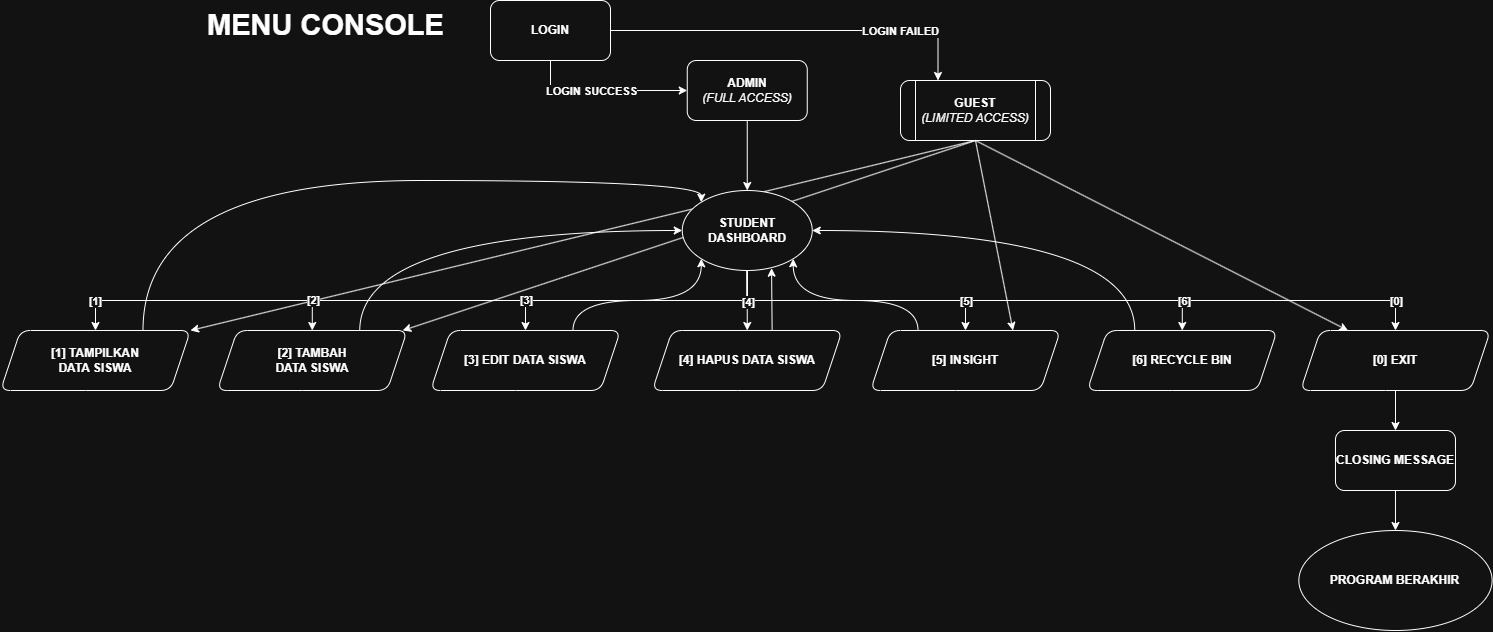

The diagram above was exported from draw.io. Its source (the exported page's mxGraphModel, read from the mxfile embedded in the PNG):
<mxGraphModel dx="1695" dy="793" grid="1" gridSize="10" guides="1" tooltips="1" connect="1" arrows="1" fold="1" page="1" pageScale="1" pageWidth="827" pageHeight="1169" math="0" shadow="0">
  <root>
    <mxCell id="0" />
    <mxCell id="1" parent="0" />
    <mxCell id="_ifP8ASPyhIVcxQQvyaS-82" value="" style="rounded=0;orthogonalLoop=1;jettySize=auto;html=1;exitX=0.5;exitY=1;exitDx=0;exitDy=0;" edge="1" parent="1" source="_ifP8ASPyhIVcxQQvyaS-32" target="_ifP8ASPyhIVcxQQvyaS-41">
      <mxGeometry relative="1" as="geometry">
        <mxPoint x="1890" y="270" as="sourcePoint" />
        <mxPoint x="1120" y="460" as="targetPoint" />
      </mxGeometry>
    </mxCell>
    <mxCell id="_ifP8ASPyhIVcxQQvyaS-81" value="" style="rounded=0;orthogonalLoop=1;jettySize=auto;html=1;exitX=0.5;exitY=1;exitDx=0;exitDy=0;entryX=1;entryY=0;entryDx=0;entryDy=0;" edge="1" parent="1" source="_ifP8ASPyhIVcxQQvyaS-32" target="_ifP8ASPyhIVcxQQvyaS-42">
      <mxGeometry relative="1" as="geometry">
        <mxPoint x="1320" y="190" as="sourcePoint" />
        <mxPoint x="1382" y="190" as="targetPoint" />
      </mxGeometry>
    </mxCell>
    <mxCell id="_ifP8ASPyhIVcxQQvyaS-78" value="" style="rounded=0;orthogonalLoop=1;jettySize=auto;html=1;entryX=0.687;entryY=0.971;entryDx=0;entryDy=0;entryPerimeter=0;exitX=0.631;exitY=0.028;exitDx=0;exitDy=0;exitPerimeter=0;" edge="1" parent="1" source="_ifP8ASPyhIVcxQQvyaS-36" target="_ifP8ASPyhIVcxQQvyaS-30">
      <mxGeometry relative="1" as="geometry">
        <mxPoint x="819.75" y="410" as="sourcePoint" />
        <mxPoint x="881.75" y="410" as="targetPoint" />
      </mxGeometry>
    </mxCell>
    <mxCell id="_ifP8ASPyhIVcxQQvyaS-3" value="&lt;b&gt;MENU CONSOLE&lt;/b&gt;" style="text;html=1;align=center;verticalAlign=middle;resizable=0;points=[];autosize=1;strokeColor=none;fillColor=none;rounded=1;fontSize=29;" vertex="1" parent="1">
      <mxGeometry x="265" y="90" width="260" height="50" as="geometry" />
    </mxCell>
    <mxCell id="_ifP8ASPyhIVcxQQvyaS-33" value="" style="edgeStyle=orthogonalEdgeStyle;rounded=0;orthogonalLoop=1;jettySize=auto;html=1;" edge="1" parent="1" source="_ifP8ASPyhIVcxQQvyaS-27" target="_ifP8ASPyhIVcxQQvyaS-28">
      <mxGeometry relative="1" as="geometry">
        <Array as="points">
          <mxPoint x="620" y="180" />
        </Array>
      </mxGeometry>
    </mxCell>
    <mxCell id="_ifP8ASPyhIVcxQQvyaS-46" value="&lt;b&gt;LOGIN SUCCESS&lt;/b&gt;" style="edgeLabel;html=1;align=center;verticalAlign=middle;resizable=0;points=[];" vertex="1" connectable="0" parent="_ifP8ASPyhIVcxQQvyaS-33">
      <mxGeometry x="-0.6882" y="1" relative="1" as="geometry">
        <mxPoint x="39" y="4" as="offset" />
      </mxGeometry>
    </mxCell>
    <mxCell id="_ifP8ASPyhIVcxQQvyaS-27" value="&lt;b&gt;LOGIN&lt;/b&gt;" style="rounded=1;html=1;whiteSpace=wrap;" vertex="1" parent="1">
      <mxGeometry x="560" y="90" width="120" height="60" as="geometry" />
    </mxCell>
    <mxCell id="_ifP8ASPyhIVcxQQvyaS-34" value="" style="edgeStyle=orthogonalEdgeStyle;rounded=0;orthogonalLoop=1;jettySize=auto;html=1;" edge="1" parent="1" source="_ifP8ASPyhIVcxQQvyaS-28" target="_ifP8ASPyhIVcxQQvyaS-30">
      <mxGeometry relative="1" as="geometry" />
    </mxCell>
    <mxCell id="_ifP8ASPyhIVcxQQvyaS-28" value="&lt;b&gt;ADMIN&lt;/b&gt;&lt;div&gt;&lt;i&gt;(FULL ACCESS)&lt;/i&gt;&lt;/div&gt;" style="whiteSpace=wrap;html=1;rounded=1;" vertex="1" parent="1">
      <mxGeometry x="756.75" y="150" width="120" height="60" as="geometry" />
    </mxCell>
    <mxCell id="_ifP8ASPyhIVcxQQvyaS-30" value="&lt;b&gt;STUDENT DASHBOARD&lt;/b&gt;" style="ellipse;whiteSpace=wrap;html=1;rounded=1;" vertex="1" parent="1">
      <mxGeometry x="751.75" y="280" width="130" height="80" as="geometry" />
    </mxCell>
    <mxCell id="_ifP8ASPyhIVcxQQvyaS-32" value="&lt;b&gt;GUEST&lt;/b&gt;&lt;div&gt;&lt;i&gt;(LIMITED ACCESS)&lt;/i&gt;&lt;/div&gt;" style="shape=process;html=1;backgroundOutline=1;rounded=1;whiteSpace=wrap;" vertex="1" parent="1">
      <mxGeometry x="970" y="170" width="150" height="60" as="geometry" />
    </mxCell>
    <mxCell id="_ifP8ASPyhIVcxQQvyaS-36" value="&lt;b&gt;[4] HAPUS DATA SISWA&lt;/b&gt;" style="shape=parallelogram;perimeter=parallelogramPerimeter;html=1;fixedSize=1;rounded=1;whiteSpace=wrap;" vertex="1" parent="1">
      <mxGeometry x="721.75" y="420" width="190" height="60" as="geometry" />
    </mxCell>
    <mxCell id="_ifP8ASPyhIVcxQQvyaS-38" value="&lt;b&gt;[6] RECYCLE BIN&lt;/b&gt;" style="shape=parallelogram;perimeter=parallelogramPerimeter;html=1;fixedSize=1;rounded=1;whiteSpace=wrap;" vertex="1" parent="1">
      <mxGeometry x="1156.75" y="420" width="190" height="60" as="geometry" />
    </mxCell>
    <mxCell id="_ifP8ASPyhIVcxQQvyaS-39" value="&lt;b&gt;[5] INSIGHT&lt;/b&gt;" style="shape=parallelogram;perimeter=parallelogramPerimeter;html=1;fixedSize=1;rounded=1;whiteSpace=wrap;" vertex="1" parent="1">
      <mxGeometry x="940" y="420" width="190" height="60" as="geometry" />
    </mxCell>
    <mxCell id="_ifP8ASPyhIVcxQQvyaS-65" value="" style="edgeStyle=orthogonalEdgeStyle;rounded=0;orthogonalLoop=1;jettySize=auto;html=1;" edge="1" parent="1" source="_ifP8ASPyhIVcxQQvyaS-40" target="_ifP8ASPyhIVcxQQvyaS-64">
      <mxGeometry relative="1" as="geometry" />
    </mxCell>
    <mxCell id="_ifP8ASPyhIVcxQQvyaS-40" value="&lt;b&gt;[0] EXIT&lt;/b&gt;" style="shape=parallelogram;perimeter=parallelogramPerimeter;html=1;fixedSize=1;rounded=1;whiteSpace=wrap;" vertex="1" parent="1">
      <mxGeometry x="1370" y="420" width="190" height="60" as="geometry" />
    </mxCell>
    <mxCell id="_ifP8ASPyhIVcxQQvyaS-41" value="&lt;b&gt;[2] TAMBAH&lt;/b&gt;&lt;div&gt;&lt;b&gt;DATA SISWA&lt;/b&gt;&lt;/div&gt;" style="shape=parallelogram;perimeter=parallelogramPerimeter;html=1;fixedSize=1;rounded=1;whiteSpace=wrap;" vertex="1" parent="1">
      <mxGeometry x="286.75" y="420" width="190" height="60" as="geometry" />
    </mxCell>
    <mxCell id="_ifP8ASPyhIVcxQQvyaS-42" value="&lt;b&gt;[1] TAMPILKAN&lt;/b&gt;&lt;div&gt;&lt;b&gt;DATA SISWA&lt;/b&gt;&lt;/div&gt;" style="shape=parallelogram;perimeter=parallelogramPerimeter;html=1;fixedSize=1;rounded=1;whiteSpace=wrap;" vertex="1" parent="1">
      <mxGeometry x="70" y="420" width="190" height="60" as="geometry" />
    </mxCell>
    <mxCell id="_ifP8ASPyhIVcxQQvyaS-43" value="&lt;b&gt;[3] EDIT DATA SISWA&lt;/b&gt;" style="shape=parallelogram;perimeter=parallelogramPerimeter;html=1;fixedSize=1;rounded=1;whiteSpace=wrap;" vertex="1" parent="1">
      <mxGeometry x="500" y="420" width="190" height="60" as="geometry" />
    </mxCell>
    <mxCell id="_ifP8ASPyhIVcxQQvyaS-45" value="&lt;b&gt;PROGRAM BERAKHIR&lt;/b&gt;" style="ellipse;html=1;rounded=1;whiteSpace=wrap;" vertex="1" parent="1">
      <mxGeometry x="1368.3700000000001" y="620" width="193.25" height="100" as="geometry" />
    </mxCell>
    <mxCell id="_ifP8ASPyhIVcxQQvyaS-47" value="" style="rounded=0;orthogonalLoop=1;jettySize=auto;html=1;entryX=0.25;entryY=0;entryDx=0;entryDy=0;exitX=1;exitY=0.5;exitDx=0;exitDy=0;edgeStyle=orthogonalEdgeStyle;" edge="1" parent="1" source="_ifP8ASPyhIVcxQQvyaS-27" target="_ifP8ASPyhIVcxQQvyaS-32">
      <mxGeometry relative="1" as="geometry">
        <mxPoint x="720" y="170" as="sourcePoint" />
        <mxPoint x="857" y="200" as="targetPoint" />
      </mxGeometry>
    </mxCell>
    <mxCell id="_ifP8ASPyhIVcxQQvyaS-48" value="&lt;b&gt;LOGIN FAILED&lt;/b&gt;" style="edgeLabel;html=1;align=center;verticalAlign=middle;resizable=0;points=[];" vertex="1" connectable="0" parent="_ifP8ASPyhIVcxQQvyaS-47">
      <mxGeometry x="-0.6882" y="1" relative="1" as="geometry">
        <mxPoint x="231" y="1" as="offset" />
      </mxGeometry>
    </mxCell>
    <mxCell id="_ifP8ASPyhIVcxQQvyaS-49" value="" style="rounded=0;orthogonalLoop=1;jettySize=auto;html=1;entryX=0.5;entryY=0;entryDx=0;entryDy=0;exitX=0.5;exitY=1;exitDx=0;exitDy=0;" edge="1" parent="1" source="_ifP8ASPyhIVcxQQvyaS-30" target="_ifP8ASPyhIVcxQQvyaS-36">
      <mxGeometry relative="1" as="geometry">
        <mxPoint x="568.5" y="350" as="sourcePoint" />
        <mxPoint x="705.5" y="380" as="targetPoint" />
      </mxGeometry>
    </mxCell>
    <mxCell id="_ifP8ASPyhIVcxQQvyaS-51" value="" style="rounded=0;orthogonalLoop=1;jettySize=auto;html=1;exitX=0.5;exitY=1;exitDx=0;exitDy=0;entryX=0.5;entryY=0;entryDx=0;entryDy=0;edgeStyle=orthogonalEdgeStyle;" edge="1" parent="1" source="_ifP8ASPyhIVcxQQvyaS-30" target="_ifP8ASPyhIVcxQQvyaS-43">
      <mxGeometry relative="1" as="geometry">
        <mxPoint x="710" y="360" as="sourcePoint" />
        <mxPoint x="847" y="390" as="targetPoint" />
      </mxGeometry>
    </mxCell>
    <mxCell id="_ifP8ASPyhIVcxQQvyaS-52" value="" style="rounded=0;orthogonalLoop=1;jettySize=auto;html=1;exitX=0.5;exitY=1;exitDx=0;exitDy=0;entryX=0.5;entryY=0;entryDx=0;entryDy=0;edgeStyle=orthogonalEdgeStyle;" edge="1" parent="1" source="_ifP8ASPyhIVcxQQvyaS-30" target="_ifP8ASPyhIVcxQQvyaS-41">
      <mxGeometry relative="1" as="geometry">
        <mxPoint x="600" y="370" as="sourcePoint" />
        <mxPoint x="737" y="400" as="targetPoint" />
      </mxGeometry>
    </mxCell>
    <mxCell id="_ifP8ASPyhIVcxQQvyaS-53" value="" style="rounded=0;orthogonalLoop=1;jettySize=auto;html=1;exitX=0.5;exitY=1;exitDx=0;exitDy=0;entryX=0.5;entryY=0;entryDx=0;entryDy=0;edgeStyle=orthogonalEdgeStyle;" edge="1" parent="1" source="_ifP8ASPyhIVcxQQvyaS-30" target="_ifP8ASPyhIVcxQQvyaS-42">
      <mxGeometry relative="1" as="geometry">
        <mxPoint x="630" y="380" as="sourcePoint" />
        <mxPoint x="767" y="410" as="targetPoint" />
      </mxGeometry>
    </mxCell>
    <mxCell id="_ifP8ASPyhIVcxQQvyaS-57" value="&lt;b&gt;[1]&lt;/b&gt;" style="edgeLabel;html=1;align=center;verticalAlign=middle;resizable=0;points=[];" vertex="1" connectable="0" parent="_ifP8ASPyhIVcxQQvyaS-53">
      <mxGeometry x="0.9139" y="-1" relative="1" as="geometry">
        <mxPoint as="offset" />
      </mxGeometry>
    </mxCell>
    <mxCell id="_ifP8ASPyhIVcxQQvyaS-58" value="&lt;b&gt;[2]&lt;/b&gt;" style="edgeLabel;html=1;align=center;verticalAlign=middle;resizable=0;points=[];" vertex="1" connectable="0" parent="_ifP8ASPyhIVcxQQvyaS-53">
      <mxGeometry x="0.3076" y="-1" relative="1" as="geometry">
        <mxPoint as="offset" />
      </mxGeometry>
    </mxCell>
    <mxCell id="_ifP8ASPyhIVcxQQvyaS-59" value="&lt;b&gt;[3]&lt;/b&gt;" style="edgeLabel;html=1;align=center;verticalAlign=middle;resizable=0;points=[];" vertex="1" connectable="0" parent="_ifP8ASPyhIVcxQQvyaS-53">
      <mxGeometry x="-0.294" y="-1" relative="1" as="geometry">
        <mxPoint as="offset" />
      </mxGeometry>
    </mxCell>
    <mxCell id="_ifP8ASPyhIVcxQQvyaS-54" value="" style="rounded=0;orthogonalLoop=1;jettySize=auto;html=1;exitX=0.5;exitY=1;exitDx=0;exitDy=0;entryX=0.5;entryY=0;entryDx=0;entryDy=0;edgeStyle=orthogonalEdgeStyle;" edge="1" parent="1" source="_ifP8ASPyhIVcxQQvyaS-30" target="_ifP8ASPyhIVcxQQvyaS-39">
      <mxGeometry relative="1" as="geometry">
        <mxPoint x="880" y="360" as="sourcePoint" />
        <mxPoint x="1017" y="390" as="targetPoint" />
      </mxGeometry>
    </mxCell>
    <mxCell id="_ifP8ASPyhIVcxQQvyaS-55" value="" style="rounded=0;orthogonalLoop=1;jettySize=auto;html=1;exitX=0.5;exitY=1;exitDx=0;exitDy=0;entryX=0.5;entryY=0;entryDx=0;entryDy=0;edgeStyle=orthogonalEdgeStyle;" edge="1" parent="1" source="_ifP8ASPyhIVcxQQvyaS-30" target="_ifP8ASPyhIVcxQQvyaS-38">
      <mxGeometry relative="1" as="geometry">
        <mxPoint x="1020" y="400" as="sourcePoint" />
        <mxPoint x="1157" y="430" as="targetPoint" />
      </mxGeometry>
    </mxCell>
    <mxCell id="_ifP8ASPyhIVcxQQvyaS-56" value="" style="rounded=0;orthogonalLoop=1;jettySize=auto;html=1;exitX=0.5;exitY=1;exitDx=0;exitDy=0;entryX=0.5;entryY=0;entryDx=0;entryDy=0;edgeStyle=orthogonalEdgeStyle;" edge="1" parent="1" source="_ifP8ASPyhIVcxQQvyaS-30" target="_ifP8ASPyhIVcxQQvyaS-40">
      <mxGeometry relative="1" as="geometry">
        <mxPoint x="950" y="390" as="sourcePoint" />
        <mxPoint x="1087" y="420" as="targetPoint" />
      </mxGeometry>
    </mxCell>
    <mxCell id="_ifP8ASPyhIVcxQQvyaS-60" value="&lt;b&gt;[4]&lt;/b&gt;" style="edgeLabel;html=1;align=center;verticalAlign=middle;resizable=0;points=[];" vertex="1" connectable="0" parent="_ifP8ASPyhIVcxQQvyaS-56">
      <mxGeometry x="-0.9168" y="-1" relative="1" as="geometry">
        <mxPoint as="offset" />
      </mxGeometry>
    </mxCell>
    <mxCell id="_ifP8ASPyhIVcxQQvyaS-61" value="&lt;b&gt;[5]&lt;/b&gt;" style="edgeLabel;html=1;align=center;verticalAlign=middle;resizable=0;points=[];" vertex="1" connectable="0" parent="_ifP8ASPyhIVcxQQvyaS-56">
      <mxGeometry x="-0.2994" relative="1" as="geometry">
        <mxPoint as="offset" />
      </mxGeometry>
    </mxCell>
    <mxCell id="_ifP8ASPyhIVcxQQvyaS-62" value="&lt;b&gt;[6]&lt;/b&gt;" style="edgeLabel;html=1;align=center;verticalAlign=middle;resizable=0;points=[];" vertex="1" connectable="0" parent="_ifP8ASPyhIVcxQQvyaS-56">
      <mxGeometry x="0.3158" relative="1" as="geometry">
        <mxPoint as="offset" />
      </mxGeometry>
    </mxCell>
    <mxCell id="_ifP8ASPyhIVcxQQvyaS-63" value="&lt;b&gt;[0]&lt;/b&gt;" style="edgeLabel;html=1;align=center;verticalAlign=middle;resizable=0;points=[];" vertex="1" connectable="0" parent="_ifP8ASPyhIVcxQQvyaS-56">
      <mxGeometry x="0.9144" relative="1" as="geometry">
        <mxPoint as="offset" />
      </mxGeometry>
    </mxCell>
    <mxCell id="_ifP8ASPyhIVcxQQvyaS-64" value="&lt;b&gt;CLOSING MESSAGE&lt;/b&gt;" style="whiteSpace=wrap;html=1;rounded=1;" vertex="1" parent="1">
      <mxGeometry x="1404.99" y="520" width="120" height="60" as="geometry" />
    </mxCell>
    <mxCell id="_ifP8ASPyhIVcxQQvyaS-67" value="" style="rounded=0;orthogonalLoop=1;jettySize=auto;html=1;exitX=0.5;exitY=1;exitDx=0;exitDy=0;entryX=0.5;entryY=0;entryDx=0;entryDy=0;elbow=vertical;" edge="1" parent="1" source="_ifP8ASPyhIVcxQQvyaS-64" target="_ifP8ASPyhIVcxQQvyaS-45">
      <mxGeometry relative="1" as="geometry">
        <mxPoint x="1250" y="660" as="sourcePoint" />
        <mxPoint x="1250" y="740" as="targetPoint" />
      </mxGeometry>
    </mxCell>
    <mxCell id="_ifP8ASPyhIVcxQQvyaS-71" value="" style="rounded=0;orthogonalLoop=1;jettySize=auto;html=1;entryX=0;entryY=1;entryDx=0;entryDy=0;exitX=0.75;exitY=0;exitDx=0;exitDy=0;edgeStyle=orthogonalEdgeStyle;curved=1;" edge="1" parent="1" source="_ifP8ASPyhIVcxQQvyaS-43" target="_ifP8ASPyhIVcxQQvyaS-30">
      <mxGeometry relative="1" as="geometry">
        <mxPoint x="788" y="550" as="sourcePoint" />
        <mxPoint x="850" y="550" as="targetPoint" />
      </mxGeometry>
    </mxCell>
    <mxCell id="_ifP8ASPyhIVcxQQvyaS-72" value="" style="rounded=0;orthogonalLoop=1;jettySize=auto;html=1;entryX=0;entryY=0.5;entryDx=0;entryDy=0;exitX=0.75;exitY=0;exitDx=0;exitDy=0;edgeStyle=orthogonalEdgeStyle;curved=1;" edge="1" parent="1" source="_ifP8ASPyhIVcxQQvyaS-41" target="_ifP8ASPyhIVcxQQvyaS-30">
      <mxGeometry relative="1" as="geometry">
        <mxPoint x="560" y="360" as="sourcePoint" />
        <mxPoint x="622" y="360" as="targetPoint" />
      </mxGeometry>
    </mxCell>
    <mxCell id="_ifP8ASPyhIVcxQQvyaS-73" value="" style="rounded=0;orthogonalLoop=1;jettySize=auto;html=1;entryX=0;entryY=0;entryDx=0;entryDy=0;exitX=0.75;exitY=0;exitDx=0;exitDy=0;edgeStyle=orthogonalEdgeStyle;curved=1;" edge="1" parent="1" source="_ifP8ASPyhIVcxQQvyaS-42" target="_ifP8ASPyhIVcxQQvyaS-30">
      <mxGeometry relative="1" as="geometry">
        <mxPoint x="540" y="280" as="sourcePoint" />
        <mxPoint x="602" y="280" as="targetPoint" />
        <Array as="points">
          <mxPoint x="213" y="270" />
          <mxPoint x="771" y="270" />
        </Array>
      </mxGeometry>
    </mxCell>
    <mxCell id="_ifP8ASPyhIVcxQQvyaS-75" value="" style="rounded=0;orthogonalLoop=1;jettySize=auto;html=1;entryX=1;entryY=1;entryDx=0;entryDy=0;exitX=0.25;exitY=0;exitDx=0;exitDy=0;edgeStyle=orthogonalEdgeStyle;curved=1;" edge="1" parent="1" source="_ifP8ASPyhIVcxQQvyaS-39" target="_ifP8ASPyhIVcxQQvyaS-30">
      <mxGeometry relative="1" as="geometry">
        <mxPoint x="950" y="370" as="sourcePoint" />
        <mxPoint x="1012" y="370" as="targetPoint" />
      </mxGeometry>
    </mxCell>
    <mxCell id="_ifP8ASPyhIVcxQQvyaS-79" value="" style="rounded=0;orthogonalLoop=1;jettySize=auto;html=1;entryX=1;entryY=0.5;entryDx=0;entryDy=0;exitX=0.25;exitY=0;exitDx=0;exitDy=0;edgeStyle=orthogonalEdgeStyle;curved=1;" edge="1" parent="1" source="_ifP8ASPyhIVcxQQvyaS-38" target="_ifP8ASPyhIVcxQQvyaS-30">
      <mxGeometry relative="1" as="geometry">
        <mxPoint x="1040" y="360" as="sourcePoint" />
        <mxPoint x="1102" y="360" as="targetPoint" />
      </mxGeometry>
    </mxCell>
    <mxCell id="_ifP8ASPyhIVcxQQvyaS-83" value="" style="rounded=0;orthogonalLoop=1;jettySize=auto;html=1;exitX=0.5;exitY=1;exitDx=0;exitDy=0;entryX=0.75;entryY=0;entryDx=0;entryDy=0;" edge="1" parent="1" source="_ifP8ASPyhIVcxQQvyaS-32" target="_ifP8ASPyhIVcxQQvyaS-39">
      <mxGeometry relative="1" as="geometry">
        <mxPoint x="1930" y="300" as="sourcePoint" />
        <mxPoint x="1160" y="490" as="targetPoint" />
      </mxGeometry>
    </mxCell>
    <mxCell id="_ifP8ASPyhIVcxQQvyaS-84" value="" style="rounded=0;orthogonalLoop=1;jettySize=auto;html=1;exitX=0.5;exitY=1;exitDx=0;exitDy=0;entryX=0.25;entryY=0;entryDx=0;entryDy=0;" edge="1" parent="1" source="_ifP8ASPyhIVcxQQvyaS-32" target="_ifP8ASPyhIVcxQQvyaS-40">
      <mxGeometry relative="1" as="geometry">
        <mxPoint x="1830" y="260" as="sourcePoint" />
        <mxPoint x="1060" y="450" as="targetPoint" />
      </mxGeometry>
    </mxCell>
  </root>
</mxGraphModel>